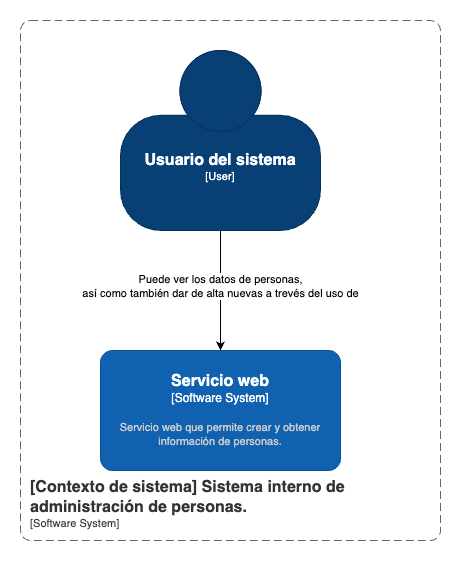

The diagram above was exported from draw.io. Its source (the exported page's mxGraphModel, read from the mxfile embedded in the PNG):
<mxGraphModel dx="869" dy="707" grid="1" gridSize="10" guides="1" tooltips="1" connect="1" arrows="1" fold="1" page="1" pageScale="1" pageWidth="850" pageHeight="1100" math="0" shadow="0">
  <root>
    <mxCell id="0" />
    <mxCell id="1" parent="0" />
    <object placeholders="1" c4Name="Usuario del sistema" c4Type="User" c4Description="" label="&lt;font style=&quot;font-size: 16px&quot;&gt;&lt;b&gt;%c4Name%&lt;/b&gt;&lt;/font&gt;&lt;div&gt;[%c4Type%]&lt;/div&gt;&lt;br&gt;&lt;div&gt;&lt;font style=&quot;font-size: 11px&quot;&gt;&lt;font color=&quot;#cccccc&quot;&gt;%c4Description%&lt;/font&gt;&lt;/div&gt;" id="LsQaBijzGmAElrzCDzg9-1">
      <mxCell style="html=1;fontSize=11;dashed=0;whiteSpace=wrap;fillColor=#083F75;strokeColor=#06315C;fontColor=#ffffff;shape=mxgraph.c4.person2;align=center;metaEdit=1;points=[[0.5,0,0],[1,0.5,0],[1,0.75,0],[0.75,1,0],[0.5,1,0],[0.25,1,0],[0,0.75,0],[0,0.5,0]];resizable=0;" parent="1" vertex="1">
        <mxGeometry x="160" y="140" width="200" height="180" as="geometry" />
      </mxCell>
    </object>
    <object placeholders="1" c4Name="Servicio web" c4Type="Software System" c4Description="Servicio web que permite crear y obtener información de personas." label="&lt;font style=&quot;font-size: 16px&quot;&gt;&lt;b&gt;%c4Name%&lt;/b&gt;&lt;/font&gt;&lt;div&gt;[%c4Type%]&lt;/div&gt;&lt;br&gt;&lt;div&gt;&lt;font style=&quot;font-size: 11px&quot;&gt;&lt;font color=&quot;#cccccc&quot;&gt;%c4Description%&lt;/font&gt;&lt;/div&gt;" id="LsQaBijzGmAElrzCDzg9-2">
      <mxCell style="rounded=1;whiteSpace=wrap;html=1;labelBackgroundColor=none;fillColor=#1061B0;fontColor=#ffffff;align=center;arcSize=10;strokeColor=#0D5091;metaEdit=1;resizable=0;points=[[0.25,0,0],[0.5,0,0],[0.75,0,0],[1,0.25,0],[1,0.5,0],[1,0.75,0],[0.75,1,0],[0.5,1,0],[0.25,1,0],[0,0.75,0],[0,0.5,0],[0,0.25,0]];" parent="1" vertex="1">
        <mxGeometry x="140" y="440" width="240" height="120" as="geometry" />
      </mxCell>
    </object>
    <mxCell id="LsQaBijzGmAElrzCDzg9-4" style="edgeStyle=orthogonalEdgeStyle;rounded=0;orthogonalLoop=1;jettySize=auto;html=1;exitX=0.5;exitY=1;exitDx=0;exitDy=0;exitPerimeter=0;entryX=0.5;entryY=0;entryDx=0;entryDy=0;entryPerimeter=0;" parent="1" source="LsQaBijzGmAElrzCDzg9-1" target="LsQaBijzGmAElrzCDzg9-2" edge="1">
      <mxGeometry relative="1" as="geometry" />
    </mxCell>
    <mxCell id="LsQaBijzGmAElrzCDzg9-5" value="Puede ver los datos de personas,&lt;div&gt;así como también dar de alta nuevas a trevés del uso de&lt;/div&gt;" style="edgeLabel;html=1;align=center;verticalAlign=middle;resizable=0;points=[];" parent="LsQaBijzGmAElrzCDzg9-4" connectable="0" vertex="1">
      <mxGeometry x="-0.0833" y="-1" relative="1" as="geometry">
        <mxPoint as="offset" />
      </mxGeometry>
    </mxCell>
    <object placeholders="1" c4Name="[Contexto de sistema] Sistema interno de administración de personas." c4Type="SystemScopeBoundary" c4Application="Software System" label="&lt;font style=&quot;font-size: 16px&quot;&gt;&lt;b&gt;&lt;div style=&quot;text-align: left&quot;&gt;%c4Name%&lt;/div&gt;&lt;/b&gt;&lt;/font&gt;&lt;div style=&quot;text-align: left&quot;&gt;[%c4Application%]&lt;/div&gt;" id="13d0-q1raZ5vf2Q4bulV-1">
      <mxCell style="rounded=1;fontSize=11;whiteSpace=wrap;html=1;dashed=1;arcSize=20;fillColor=none;strokeColor=#666666;fontColor=#333333;labelBackgroundColor=none;align=left;verticalAlign=bottom;labelBorderColor=none;spacingTop=0;spacing=10;dashPattern=8 4;metaEdit=1;rotatable=0;perimeter=rectanglePerimeter;noLabel=0;labelPadding=0;allowArrows=0;connectable=0;expand=0;recursiveResize=0;editable=1;pointerEvents=0;absoluteArcSize=1;points=[[0.25,0,0],[0.5,0,0],[0.75,0,0],[1,0.25,0],[1,0.5,0],[1,0.75,0],[0.75,1,0],[0.5,1,0],[0.25,1,0],[0,0.75,0],[0,0.5,0],[0,0.25,0]];" parent="1" vertex="1">
        <mxGeometry x="60" y="110" width="420" height="520" as="geometry" />
      </mxCell>
    </object>
  </root>
</mxGraphModel>